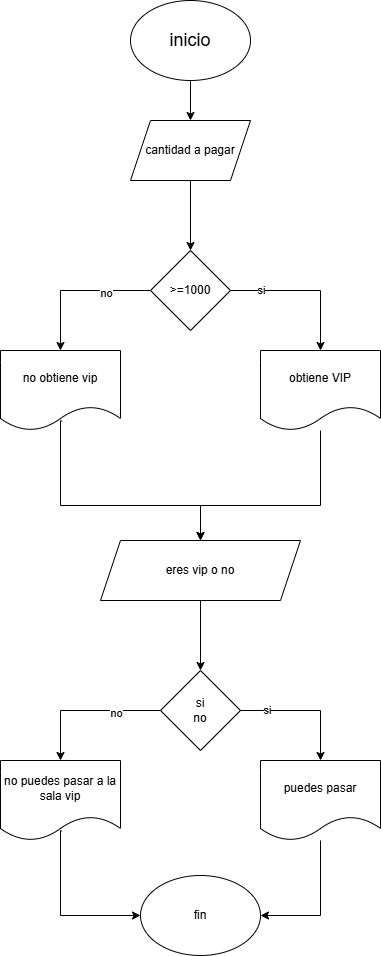

The diagram above was exported from draw.io. Its source (the exported page's mxGraphModel, read from the mxfile embedded in the PNG):
<mxGraphModel dx="998" dy="512" grid="1" gridSize="10" guides="1" tooltips="1" connect="1" arrows="1" fold="1" page="1" pageScale="1" pageWidth="827" pageHeight="1169" math="0" shadow="0">
  <root>
    <mxCell id="0" />
    <mxCell id="1" parent="0" />
    <mxCell id="E4rYmJF_eX3El-SluZ1B-3" style="edgeStyle=orthogonalEdgeStyle;rounded=0;orthogonalLoop=1;jettySize=auto;html=1;entryX=0.5;entryY=0;entryDx=0;entryDy=0;" parent="1" source="jCV-6NadKPj41hLukrli-1" target="E4rYmJF_eX3El-SluZ1B-2" edge="1">
      <mxGeometry relative="1" as="geometry" />
    </mxCell>
    <mxCell id="jCV-6NadKPj41hLukrli-1" value="&lt;font style=&quot;font-size: 18px;&quot;&gt;inicio&lt;/font&gt;" style="ellipse;whiteSpace=wrap;html=1;" parent="1" vertex="1">
      <mxGeometry x="340" y="40" width="120" height="80" as="geometry" />
    </mxCell>
    <mxCell id="jCV-6NadKPj41hLukrli-4" style="edgeStyle=orthogonalEdgeStyle;rounded=0;orthogonalLoop=1;jettySize=auto;html=1;exitX=0.5;exitY=1;exitDx=0;exitDy=0;" parent="1" source="E4rYmJF_eX3El-SluZ1B-2" target="jCV-6NadKPj41hLukrli-5" edge="1">
      <mxGeometry relative="1" as="geometry">
        <mxPoint x="400" y="300" as="targetPoint" />
        <mxPoint x="400" y="240" as="sourcePoint" />
      </mxGeometry>
    </mxCell>
    <mxCell id="jCV-6NadKPj41hLukrli-6" style="edgeStyle=orthogonalEdgeStyle;rounded=0;orthogonalLoop=1;jettySize=auto;html=1;" parent="1" source="jCV-6NadKPj41hLukrli-5" target="jCV-6NadKPj41hLukrli-7" edge="1">
      <mxGeometry relative="1" as="geometry">
        <mxPoint x="260" y="380" as="targetPoint" />
      </mxGeometry>
    </mxCell>
    <mxCell id="vAJirQ_TrUo224Kk3Gqj-1" value="no" style="edgeLabel;html=1;align=center;verticalAlign=middle;resizable=0;points=[];" parent="jCV-6NadKPj41hLukrli-6" vertex="1" connectable="0">
      <mxGeometry x="-0.4" y="2" relative="1" as="geometry">
        <mxPoint as="offset" />
      </mxGeometry>
    </mxCell>
    <mxCell id="jCV-6NadKPj41hLukrli-8" style="edgeStyle=orthogonalEdgeStyle;rounded=0;orthogonalLoop=1;jettySize=auto;html=1;" parent="1" source="jCV-6NadKPj41hLukrli-5" target="jCV-6NadKPj41hLukrli-9" edge="1">
      <mxGeometry relative="1" as="geometry">
        <mxPoint x="530" y="330" as="targetPoint" />
      </mxGeometry>
    </mxCell>
    <mxCell id="vAJirQ_TrUo224Kk3Gqj-2" value="si" style="edgeLabel;html=1;align=center;verticalAlign=middle;resizable=0;points=[];" parent="jCV-6NadKPj41hLukrli-8" vertex="1" connectable="0">
      <mxGeometry x="-0.6" y="1" relative="1" as="geometry">
        <mxPoint as="offset" />
      </mxGeometry>
    </mxCell>
    <mxCell id="jCV-6NadKPj41hLukrli-5" value="&amp;gt;=1000" style="rhombus;whiteSpace=wrap;html=1;" parent="1" vertex="1">
      <mxGeometry x="360" y="290" width="80" height="80" as="geometry" />
    </mxCell>
    <mxCell id="jCV-6NadKPj41hLukrli-10" style="edgeStyle=orthogonalEdgeStyle;rounded=0;orthogonalLoop=1;jettySize=auto;html=1;exitX=0.513;exitY=0.88;exitDx=0;exitDy=0;exitPerimeter=0;" parent="1" source="jCV-6NadKPj41hLukrli-7" target="A4qy9hemgWOV_bP4pyLg-24" edge="1">
      <mxGeometry relative="1" as="geometry">
        <mxPoint x="410" y="570" as="targetPoint" />
        <mxPoint x="250" y="490" as="sourcePoint" />
        <Array as="points">
          <mxPoint x="270" y="460" />
          <mxPoint x="270" y="545" />
          <mxPoint x="410" y="545" />
        </Array>
      </mxGeometry>
    </mxCell>
    <mxCell id="jCV-6NadKPj41hLukrli-7" value="no obtiene vip" style="shape=document;whiteSpace=wrap;html=1;boundedLbl=1;" parent="1" vertex="1">
      <mxGeometry x="210" y="390" width="120" height="80" as="geometry" />
    </mxCell>
    <mxCell id="jCV-6NadKPj41hLukrli-12" style="edgeStyle=orthogonalEdgeStyle;rounded=0;orthogonalLoop=1;jettySize=auto;html=1;" parent="1" source="jCV-6NadKPj41hLukrli-9" edge="1">
      <mxGeometry relative="1" as="geometry">
        <mxPoint x="410" y="580" as="targetPoint" />
        <Array as="points">
          <mxPoint x="530" y="545" />
          <mxPoint x="410" y="545" />
        </Array>
      </mxGeometry>
    </mxCell>
    <mxCell id="jCV-6NadKPj41hLukrli-9" value="obtiene VIP" style="shape=document;whiteSpace=wrap;html=1;boundedLbl=1;" parent="1" vertex="1">
      <mxGeometry x="470" y="390" width="120" height="80" as="geometry" />
    </mxCell>
    <mxCell id="E4rYmJF_eX3El-SluZ1B-2" value="cantidad a pagar" style="shape=parallelogram;perimeter=parallelogramPerimeter;whiteSpace=wrap;html=1;fixedSize=1;" parent="1" vertex="1">
      <mxGeometry x="340" y="160" width="120" height="60" as="geometry" />
    </mxCell>
    <mxCell id="A4qy9hemgWOV_bP4pyLg-35" style="edgeStyle=orthogonalEdgeStyle;rounded=0;orthogonalLoop=1;jettySize=auto;html=1;entryX=0.5;entryY=0;entryDx=0;entryDy=0;" edge="1" parent="1" source="A4qy9hemgWOV_bP4pyLg-24" target="A4qy9hemgWOV_bP4pyLg-29">
      <mxGeometry relative="1" as="geometry" />
    </mxCell>
    <mxCell id="A4qy9hemgWOV_bP4pyLg-24" value="eres vip o no&lt;span style=&quot;color: rgba(0, 0, 0, 0); font-family: monospace; font-size: 0px; text-align: start; text-wrap-mode: nowrap;&quot;&gt;%3CmxGraphModel%3E%3Croot%3E%3CmxCell%20id%3D%220%22%2F%3E%3CmxCell%20id%3D%221%22%20parent%3D%220%22%2F%3E%3CmxCell%20id%3D%222%22%20style%3D%22edgeStyle%3DorthogonalEdgeStyle%3Brounded%3D0%3BorthogonalLoop%3D1%3BjettySize%3Dauto%3Bhtml%3D1%3B%22%20edge%3D%221%22%20source%3D%226%22%20target%3D%228%22%20parent%3D%221%22%3E%3CmxGeometry%20relative%3D%221%22%20as%3D%22geometry%22%3E%3CmxPoint%20x%3D%22260%22%20y%3D%22380%22%20as%3D%22targetPoint%22%2F%3E%3C%2FmxGeometry%3E%3C%2FmxCell%3E%3CmxCell%20id%3D%223%22%20value%3D%22no%22%20style%3D%22edgeLabel%3Bhtml%3D1%3Balign%3Dcenter%3BverticalAlign%3Dmiddle%3Bresizable%3D0%3Bpoints%3D%5B%5D%3B%22%20vertex%3D%221%22%20connectable%3D%220%22%20parent%3D%222%22%3E%3CmxGeometry%20x%3D%22-0.4%22%20y%3D%222%22%20relative%3D%221%22%20as%3D%22geometry%22%3E%3CmxPoint%20as%3D%22offset%22%2F%3E%3C%2FmxGeometry%3E%3C%2FmxCell%3E%3CmxCell%20id%3D%224%22%20style%3D%22edgeStyle%3DorthogonalEdgeStyle%3Brounded%3D0%3BorthogonalLoop%3D1%3BjettySize%3Dauto%3Bhtml%3D1%3B%22%20edge%3D%221%22%20source%3D%226%22%20target%3D%2210%22%20parent%3D%221%22%3E%3CmxGeometry%20relative%3D%221%22%20as%3D%22geometry%22%3E%3CmxPoint%20x%3D%22530%22%20y%3D%22330%22%20as%3D%22targetPoint%22%2F%3E%3C%2FmxGeometry%3E%3C%2FmxCell%3E%3CmxCell%20id%3D%225%22%20value%3D%22si%22%20style%3D%22edgeLabel%3Bhtml%3D1%3Balign%3Dcenter%3BverticalAlign%3Dmiddle%3Bresizable%3D0%3Bpoints%3D%5B%5D%3B%22%20vertex%3D%221%22%20connectable%3D%220%22%20parent%3D%224%22%3E%3CmxGeometry%20x%3D%22-0.6%22%20y%3D%221%22%20relative%3D%221%22%20as%3D%22geometry%22%3E%3CmxPoint%20as%3D%22offset%22%2F%3E%3C%2FmxGeometry%3E%3C%2FmxCell%3E%3CmxCell%20id%3D%226%22%20value%3D%22%26amp%3Bgt%3B%3D18%22%20style%3D%22rhombus%3BwhiteSpace%3Dwrap%3Bhtml%3D1%3B%22%20vertex%3D%221%22%20parent%3D%221%22%3E%3CmxGeometry%20x%3D%22360%22%20y%3D%22290%22%20width%3D%2280%22%20height%3D%2280%22%20as%3D%22geometry%22%2F%3E%3C%2FmxCell%3E%3CmxCell%20id%3D%227%22%20style%3D%22edgeStyle%3DorthogonalEdgeStyle%3Brounded%3D0%3BorthogonalLoop%3D1%3BjettySize%3Dauto%3Bhtml%3D1%3BexitX%3D0.513%3BexitY%3D0.88%3BexitDx%3D0%3BexitDy%3D0%3BexitPerimeter%3D0%3BentryX%3D0%3BentryY%3D0.5%3BentryDx%3D0%3BentryDy%3D0%3B%22%20edge%3D%221%22%20source%3D%228%22%20target%3D%2211%22%20parent%3D%221%22%3E%3CmxGeometry%20relative%3D%221%22%20as%3D%22geometry%22%3E%3CmxPoint%20x%3D%22330%22%20y%3D%22565%22%20as%3D%22targetPoint%22%2F%3E%3CmxPoint%20x%3D%22250%22%20y%3D%22490%22%20as%3D%22sourcePoint%22%2F%3E%3CArray%20as%3D%22points%22%3E%3CmxPoint%20x%3D%22270%22%20y%3D%22460%22%2F%3E%3CmxPoint%20x%3D%22270%22%20y%3D%22545%22%2F%3E%3C%2FArray%3E%3C%2FmxGeometry%3E%3C%2FmxCell%3E%3CmxCell%20id%3D%228%22%20value%3D%22no%20puede%20votar%22%20style%3D%22shape%3Ddocument%3BwhiteSpace%3Dwrap%3Bhtml%3D1%3BboundedLbl%3D1%3B%22%20vertex%3D%221%22%20parent%3D%221%22%3E%3CmxGeometry%20x%3D%22210%22%20y%3D%22390%22%20width%3D%22120%22%20height%3D%2280%22%20as%3D%22geometry%22%2F%3E%3C%2FmxCell%3E%3CmxCell%20id%3D%229%22%20style%3D%22edgeStyle%3DorthogonalEdgeStyle%3Brounded%3D0%3BorthogonalLoop%3D1%3BjettySize%3Dauto%3Bhtml%3D1%3BentryX%3D1%3BentryY%3D0.5%3BentryDx%3D0%3BentryDy%3D0%3B%22%20edge%3D%221%22%20source%3D%2210%22%20target%3D%2211%22%20parent%3D%221%22%3E%3CmxGeometry%20relative%3D%221%22%20as%3D%22geometry%22%2F%3E%3C%2FmxCell%3E%3CmxCell%20id%3D%2210%22%20value%3D%22puede%20votar%22%20style%3D%22shape%3Ddocument%3BwhiteSpace%3Dwrap%3Bhtml%3D1%3BboundedLbl%3D1%3B%22%20vertex%3D%221%22%20parent%3D%221%22%3E%3CmxGeometry%20x%3D%22470%22%20y%3D%22390%22%20width%3D%22120%22%20height%3D%2280%22%20as%3D%22geometry%22%2F%3E%3C%2FmxCell%3E%3CmxCell%20id%3D%2211%22%20value%3D%22fin%22%20style%3D%22ellipse%3BwhiteSpace%3Dwrap%3Bhtml%3D1%3B%22%20vertex%3D%221%22%20parent%3D%221%22%3E%3CmxGeometry%20x%3D%22350%22%20y%3D%22505%22%20width%3D%22120%22%20height%3D%2280%22%20as%3D%22geometry%22%2F%3E%3C%2FmxCell%3E%3C%2Froot%3E%3C%2FmxGraphModel%3E&lt;/span&gt;" style="shape=parallelogram;perimeter=parallelogramPerimeter;whiteSpace=wrap;html=1;fixedSize=1;" vertex="1" parent="1">
      <mxGeometry x="310" y="580" width="200" height="60" as="geometry" />
    </mxCell>
    <mxCell id="A4qy9hemgWOV_bP4pyLg-25" style="edgeStyle=orthogonalEdgeStyle;rounded=0;orthogonalLoop=1;jettySize=auto;html=1;" edge="1" parent="1" source="A4qy9hemgWOV_bP4pyLg-29" target="A4qy9hemgWOV_bP4pyLg-31">
      <mxGeometry relative="1" as="geometry">
        <mxPoint x="260" y="790" as="targetPoint" />
      </mxGeometry>
    </mxCell>
    <mxCell id="A4qy9hemgWOV_bP4pyLg-26" value="no" style="edgeLabel;html=1;align=center;verticalAlign=middle;resizable=0;points=[];" vertex="1" connectable="0" parent="A4qy9hemgWOV_bP4pyLg-25">
      <mxGeometry x="-0.4" y="2" relative="1" as="geometry">
        <mxPoint as="offset" />
      </mxGeometry>
    </mxCell>
    <mxCell id="A4qy9hemgWOV_bP4pyLg-27" style="edgeStyle=orthogonalEdgeStyle;rounded=0;orthogonalLoop=1;jettySize=auto;html=1;" edge="1" parent="1" source="A4qy9hemgWOV_bP4pyLg-29" target="A4qy9hemgWOV_bP4pyLg-33">
      <mxGeometry relative="1" as="geometry">
        <mxPoint x="530" y="740" as="targetPoint" />
      </mxGeometry>
    </mxCell>
    <mxCell id="A4qy9hemgWOV_bP4pyLg-28" value="si" style="edgeLabel;html=1;align=center;verticalAlign=middle;resizable=0;points=[];" vertex="1" connectable="0" parent="A4qy9hemgWOV_bP4pyLg-27">
      <mxGeometry x="-0.6" y="1" relative="1" as="geometry">
        <mxPoint as="offset" />
      </mxGeometry>
    </mxCell>
    <mxCell id="A4qy9hemgWOV_bP4pyLg-29" value="si&lt;div&gt;no&lt;/div&gt;" style="rhombus;whiteSpace=wrap;html=1;" vertex="1" parent="1">
      <mxGeometry x="370" y="710" width="80" height="80" as="geometry" />
    </mxCell>
    <mxCell id="A4qy9hemgWOV_bP4pyLg-30" style="edgeStyle=orthogonalEdgeStyle;rounded=0;orthogonalLoop=1;jettySize=auto;html=1;exitX=0.513;exitY=0.88;exitDx=0;exitDy=0;exitPerimeter=0;entryX=0;entryY=0.5;entryDx=0;entryDy=0;" edge="1" parent="1" source="A4qy9hemgWOV_bP4pyLg-31" target="A4qy9hemgWOV_bP4pyLg-34">
      <mxGeometry relative="1" as="geometry">
        <mxPoint x="330" y="975" as="targetPoint" />
        <mxPoint x="250" y="900" as="sourcePoint" />
        <Array as="points">
          <mxPoint x="270" y="870" />
          <mxPoint x="270" y="955" />
        </Array>
      </mxGeometry>
    </mxCell>
    <mxCell id="A4qy9hemgWOV_bP4pyLg-31" value="no puedes pasar a la sala vip" style="shape=document;whiteSpace=wrap;html=1;boundedLbl=1;" vertex="1" parent="1">
      <mxGeometry x="210" y="800" width="120" height="80" as="geometry" />
    </mxCell>
    <mxCell id="A4qy9hemgWOV_bP4pyLg-32" style="edgeStyle=orthogonalEdgeStyle;rounded=0;orthogonalLoop=1;jettySize=auto;html=1;entryX=1;entryY=0.5;entryDx=0;entryDy=0;" edge="1" parent="1" source="A4qy9hemgWOV_bP4pyLg-33" target="A4qy9hemgWOV_bP4pyLg-34">
      <mxGeometry relative="1" as="geometry" />
    </mxCell>
    <mxCell id="A4qy9hemgWOV_bP4pyLg-33" value="puedes pasar" style="shape=document;whiteSpace=wrap;html=1;boundedLbl=1;" vertex="1" parent="1">
      <mxGeometry x="470" y="800" width="120" height="80" as="geometry" />
    </mxCell>
    <mxCell id="A4qy9hemgWOV_bP4pyLg-34" value="fin" style="ellipse;whiteSpace=wrap;html=1;" vertex="1" parent="1">
      <mxGeometry x="350" y="915" width="120" height="80" as="geometry" />
    </mxCell>
  </root>
</mxGraphModel>